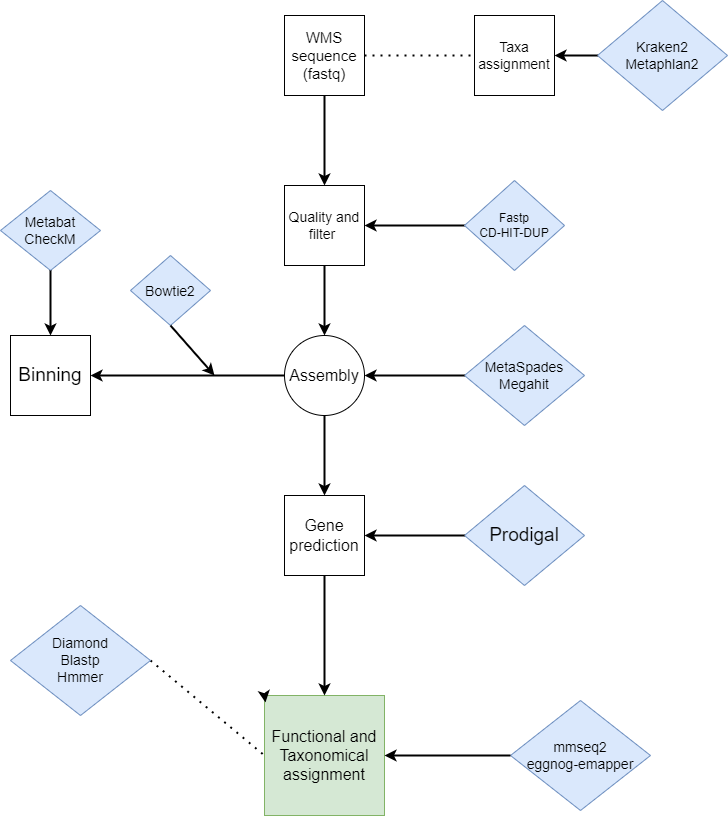

The diagram above was exported from draw.io. Its source (the exported page's mxGraphModel, read from the mxfile embedded in the PNG):
<mxGraphModel dx="1626" dy="899" grid="1" gridSize="10" guides="1" tooltips="1" connect="1" arrows="1" fold="1" page="1" pageScale="1" pageWidth="827" pageHeight="1169" math="0" shadow="0">
  <root>
    <mxCell id="WIyWlLk6GJQsqaUBKTNV-0" />
    <mxCell id="WIyWlLk6GJQsqaUBKTNV-1" parent="WIyWlLk6GJQsqaUBKTNV-0" />
    <mxCell id="RpX9jTzk-kq_9IW6msyB-0" value="&lt;font style=&quot;font-size: 15px;&quot;&gt;WMS sequence (fastq)&lt;/font&gt;" style="whiteSpace=wrap;html=1;aspect=fixed;" vertex="1" parent="WIyWlLk6GJQsqaUBKTNV-1">
      <mxGeometry x="384" y="40" width="80" height="80" as="geometry" />
    </mxCell>
    <mxCell id="RpX9jTzk-kq_9IW6msyB-1" value="&lt;font style=&quot;font-size: 14px;&quot;&gt;Quality and filter&amp;nbsp;&lt;/font&gt;" style="whiteSpace=wrap;html=1;aspect=fixed;" vertex="1" parent="WIyWlLk6GJQsqaUBKTNV-1">
      <mxGeometry x="384" y="210" width="80" height="80" as="geometry" />
    </mxCell>
    <mxCell id="RpX9jTzk-kq_9IW6msyB-3" value="&lt;font style=&quot;font-size: 16px;&quot;&gt;Assembly&lt;/font&gt;" style="ellipse;whiteSpace=wrap;html=1;aspect=fixed;" vertex="1" parent="WIyWlLk6GJQsqaUBKTNV-1">
      <mxGeometry x="384" y="360" width="80" height="80" as="geometry" />
    </mxCell>
    <mxCell id="RpX9jTzk-kq_9IW6msyB-4" value="" style="endArrow=classic;html=1;rounded=0;entryX=0.5;entryY=0;entryDx=0;entryDy=0;exitX=0.5;exitY=1;exitDx=0;exitDy=0;strokeWidth=2;" edge="1" parent="WIyWlLk6GJQsqaUBKTNV-1" source="RpX9jTzk-kq_9IW6msyB-0" target="RpX9jTzk-kq_9IW6msyB-1">
      <mxGeometry width="50" height="50" relative="1" as="geometry">
        <mxPoint x="324" y="240" as="sourcePoint" />
        <mxPoint x="374" y="190" as="targetPoint" />
      </mxGeometry>
    </mxCell>
    <mxCell id="RpX9jTzk-kq_9IW6msyB-5" value="" style="endArrow=classic;html=1;rounded=0;entryX=0.5;entryY=0;entryDx=0;entryDy=0;exitX=0.5;exitY=1;exitDx=0;exitDy=0;strokeWidth=2;" edge="1" parent="WIyWlLk6GJQsqaUBKTNV-1" source="RpX9jTzk-kq_9IW6msyB-1" target="RpX9jTzk-kq_9IW6msyB-3">
      <mxGeometry width="50" height="50" relative="1" as="geometry">
        <mxPoint x="324" y="240" as="sourcePoint" />
        <mxPoint x="374" y="190" as="targetPoint" />
      </mxGeometry>
    </mxCell>
    <mxCell id="RpX9jTzk-kq_9IW6msyB-6" value="&lt;font style=&quot;font-size: 19px;&quot;&gt;Binning&lt;/font&gt;" style="whiteSpace=wrap;html=1;aspect=fixed;" vertex="1" parent="WIyWlLk6GJQsqaUBKTNV-1">
      <mxGeometry x="110" y="360" width="80" height="80" as="geometry" />
    </mxCell>
    <mxCell id="RpX9jTzk-kq_9IW6msyB-7" value="" style="endArrow=classic;html=1;rounded=0;entryX=1;entryY=0.5;entryDx=0;entryDy=0;exitX=0;exitY=0.5;exitDx=0;exitDy=0;strokeWidth=2;" edge="1" parent="WIyWlLk6GJQsqaUBKTNV-1" source="RpX9jTzk-kq_9IW6msyB-8" target="RpX9jTzk-kq_9IW6msyB-1">
      <mxGeometry width="50" height="50" relative="1" as="geometry">
        <mxPoint x="554" y="250" as="sourcePoint" />
        <mxPoint x="374" y="190" as="targetPoint" />
      </mxGeometry>
    </mxCell>
    <mxCell id="RpX9jTzk-kq_9IW6msyB-8" value="Fastp&lt;br&gt;CD-HIT-DUP" style="rhombus;whiteSpace=wrap;html=1;fillColor=#dae8fc;strokeColor=#6c8ebf;" vertex="1" parent="WIyWlLk6GJQsqaUBKTNV-1">
      <mxGeometry x="564" y="205" width="100" height="90" as="geometry" />
    </mxCell>
    <mxCell id="RpX9jTzk-kq_9IW6msyB-10" value="&lt;font style=&quot;font-size: 14px;&quot;&gt;MetaSpades&lt;br&gt;Megahit&lt;/font&gt;" style="rhombus;whiteSpace=wrap;html=1;fillColor=#dae8fc;strokeColor=#6c8ebf;" vertex="1" parent="WIyWlLk6GJQsqaUBKTNV-1">
      <mxGeometry x="564" y="350" width="120" height="100" as="geometry" />
    </mxCell>
    <mxCell id="RpX9jTzk-kq_9IW6msyB-11" value="&lt;font style=&quot;font-size: 14px;&quot;&gt;Metabat&lt;br&gt;CheckM&lt;/font&gt;" style="rhombus;whiteSpace=wrap;html=1;fillColor=#dae8fc;strokeColor=#6c8ebf;" vertex="1" parent="WIyWlLk6GJQsqaUBKTNV-1">
      <mxGeometry x="100" y="215" width="100" height="80" as="geometry" />
    </mxCell>
    <mxCell id="RpX9jTzk-kq_9IW6msyB-12" value="" style="endArrow=classic;html=1;rounded=0;entryX=0.5;entryY=0;entryDx=0;entryDy=0;exitX=0.5;exitY=1;exitDx=0;exitDy=0;strokeWidth=2;" edge="1" parent="WIyWlLk6GJQsqaUBKTNV-1" source="RpX9jTzk-kq_9IW6msyB-11" target="RpX9jTzk-kq_9IW6msyB-6">
      <mxGeometry width="50" height="50" relative="1" as="geometry">
        <mxPoint x="334" y="295" as="sourcePoint" />
        <mxPoint x="234" y="295" as="targetPoint" />
      </mxGeometry>
    </mxCell>
    <mxCell id="RpX9jTzk-kq_9IW6msyB-13" value="" style="endArrow=classic;html=1;rounded=0;entryX=1;entryY=0.5;entryDx=0;entryDy=0;exitX=0;exitY=0.5;exitDx=0;exitDy=0;strokeWidth=2;" edge="1" parent="WIyWlLk6GJQsqaUBKTNV-1" source="RpX9jTzk-kq_9IW6msyB-10" target="RpX9jTzk-kq_9IW6msyB-3">
      <mxGeometry width="50" height="50" relative="1" as="geometry">
        <mxPoint x="574" y="400" as="sourcePoint" />
        <mxPoint x="474" y="400" as="targetPoint" />
      </mxGeometry>
    </mxCell>
    <mxCell id="RpX9jTzk-kq_9IW6msyB-14" value="" style="endArrow=classic;html=1;rounded=0;entryX=1;entryY=0.5;entryDx=0;entryDy=0;exitX=0;exitY=0.5;exitDx=0;exitDy=0;strokeWidth=2;" edge="1" parent="WIyWlLk6GJQsqaUBKTNV-1" source="RpX9jTzk-kq_9IW6msyB-3" target="RpX9jTzk-kq_9IW6msyB-6">
      <mxGeometry width="50" height="50" relative="1" as="geometry">
        <mxPoint x="374" y="390" as="sourcePoint" />
        <mxPoint x="274" y="390" as="targetPoint" />
      </mxGeometry>
    </mxCell>
    <mxCell id="RpX9jTzk-kq_9IW6msyB-15" value="&lt;font style=&quot;font-size: 16px;&quot;&gt;Functional and Taxonomical assignment&lt;/font&gt;" style="whiteSpace=wrap;html=1;aspect=fixed;fillColor=#d5e8d4;strokeColor=#82b366;" vertex="1" parent="WIyWlLk6GJQsqaUBKTNV-1">
      <mxGeometry x="364" y="720" width="120" height="120" as="geometry" />
    </mxCell>
    <mxCell id="RpX9jTzk-kq_9IW6msyB-16" value="" style="endArrow=classic;html=1;rounded=0;exitX=0.5;exitY=1;exitDx=0;exitDy=0;strokeWidth=2;entryX=0.5;entryY=0;entryDx=0;entryDy=0;" edge="1" parent="WIyWlLk6GJQsqaUBKTNV-1" source="RpX9jTzk-kq_9IW6msyB-3" target="RpX9jTzk-kq_9IW6msyB-24">
      <mxGeometry width="50" height="50" relative="1" as="geometry">
        <mxPoint x="434" y="300" as="sourcePoint" />
        <mxPoint x="420" y="520" as="targetPoint" />
      </mxGeometry>
    </mxCell>
    <mxCell id="RpX9jTzk-kq_9IW6msyB-17" value="&lt;font style=&quot;font-size: 14px;&quot;&gt;Bowtie2&lt;/font&gt;" style="rhombus;whiteSpace=wrap;html=1;fontSize=19;fillColor=#dae8fc;strokeColor=#6c8ebf;" vertex="1" parent="WIyWlLk6GJQsqaUBKTNV-1">
      <mxGeometry x="230" y="280" width="80" height="70" as="geometry" />
    </mxCell>
    <mxCell id="RpX9jTzk-kq_9IW6msyB-18" value="" style="endArrow=classic;html=1;rounded=0;strokeWidth=2;exitX=0.5;exitY=1;exitDx=0;exitDy=0;" edge="1" parent="WIyWlLk6GJQsqaUBKTNV-1" source="RpX9jTzk-kq_9IW6msyB-17">
      <mxGeometry width="50" height="50" relative="1" as="geometry">
        <mxPoint x="314" y="370" as="sourcePoint" />
        <mxPoint x="314" y="400" as="targetPoint" />
      </mxGeometry>
    </mxCell>
    <mxCell id="RpX9jTzk-kq_9IW6msyB-19" value="&lt;font style=&quot;font-size: 14px;&quot;&gt;mmseq2&lt;br&gt;eggnog-emapper&lt;/font&gt;" style="rhombus;whiteSpace=wrap;html=1;fillColor=#dae8fc;strokeColor=#6c8ebf;" vertex="1" parent="WIyWlLk6GJQsqaUBKTNV-1">
      <mxGeometry x="610" y="725" width="140" height="110" as="geometry" />
    </mxCell>
    <mxCell id="RpX9jTzk-kq_9IW6msyB-20" value="" style="endArrow=classic;html=1;rounded=0;entryX=1;entryY=0.5;entryDx=0;entryDy=0;exitX=0;exitY=0.5;exitDx=0;exitDy=0;strokeWidth=2;" edge="1" parent="WIyWlLk6GJQsqaUBKTNV-1" source="RpX9jTzk-kq_9IW6msyB-19" target="RpX9jTzk-kq_9IW6msyB-15">
      <mxGeometry width="50" height="50" relative="1" as="geometry">
        <mxPoint x="594" y="520" as="sourcePoint" />
        <mxPoint x="494" y="520" as="targetPoint" />
      </mxGeometry>
    </mxCell>
    <mxCell id="RpX9jTzk-kq_9IW6msyB-21" value="" style="endArrow=none;dashed=1;html=1;dashPattern=1 3;strokeWidth=2;rounded=0;fontSize=13;exitX=1;exitY=0.5;exitDx=0;exitDy=0;entryX=0;entryY=0.5;entryDx=0;entryDy=0;" edge="1" parent="WIyWlLk6GJQsqaUBKTNV-1" source="RpX9jTzk-kq_9IW6msyB-22" target="RpX9jTzk-kq_9IW6msyB-15">
      <mxGeometry width="50" height="50" relative="1" as="geometry">
        <mxPoint x="254" y="600" as="sourcePoint" />
        <mxPoint x="364" y="600" as="targetPoint" />
      </mxGeometry>
    </mxCell>
    <mxCell id="RpX9jTzk-kq_9IW6msyB-22" value="&lt;font style=&quot;font-size: 14px;&quot;&gt;Diamond&lt;br&gt;Blastp&lt;br&gt;Hmmer&lt;/font&gt;" style="rhombus;whiteSpace=wrap;html=1;fontSize=13;fillColor=#dae8fc;strokeColor=#6c8ebf;" vertex="1" parent="WIyWlLk6GJQsqaUBKTNV-1">
      <mxGeometry x="110" y="630" width="140" height="110" as="geometry" />
    </mxCell>
    <mxCell id="RpX9jTzk-kq_9IW6msyB-23" style="edgeStyle=orthogonalEdgeStyle;rounded=0;orthogonalLoop=1;jettySize=auto;html=1;exitX=0;exitY=0;exitDx=0;exitDy=0;entryX=0.008;entryY=0.058;entryDx=0;entryDy=0;entryPerimeter=0;strokeWidth=2;fontSize=13;" edge="1" parent="WIyWlLk6GJQsqaUBKTNV-1" source="RpX9jTzk-kq_9IW6msyB-15" target="RpX9jTzk-kq_9IW6msyB-15">
      <mxGeometry relative="1" as="geometry" />
    </mxCell>
    <mxCell id="RpX9jTzk-kq_9IW6msyB-24" value="&lt;font style=&quot;font-size: 16px;&quot;&gt;Gene prediction&lt;/font&gt;" style="whiteSpace=wrap;html=1;aspect=fixed;fontSize=14;" vertex="1" parent="WIyWlLk6GJQsqaUBKTNV-1">
      <mxGeometry x="384" y="520" width="80" height="80" as="geometry" />
    </mxCell>
    <mxCell id="RpX9jTzk-kq_9IW6msyB-25" value="" style="endArrow=classic;html=1;rounded=0;strokeWidth=2;entryX=0.5;entryY=0;entryDx=0;entryDy=0;exitX=0.5;exitY=1;exitDx=0;exitDy=0;" edge="1" parent="WIyWlLk6GJQsqaUBKTNV-1" source="RpX9jTzk-kq_9IW6msyB-24" target="RpX9jTzk-kq_9IW6msyB-15">
      <mxGeometry width="50" height="50" relative="1" as="geometry">
        <mxPoint x="430" y="610" as="sourcePoint" />
        <mxPoint x="423.5" y="680" as="targetPoint" />
      </mxGeometry>
    </mxCell>
    <mxCell id="RpX9jTzk-kq_9IW6msyB-26" value="&lt;font style=&quot;&quot;&gt;&lt;font style=&quot;font-size: 19px;&quot;&gt;Prodigal&lt;/font&gt;&lt;br&gt;&lt;/font&gt;" style="rhombus;whiteSpace=wrap;html=1;fillColor=#dae8fc;strokeColor=#6c8ebf;" vertex="1" parent="WIyWlLk6GJQsqaUBKTNV-1">
      <mxGeometry x="564" y="510" width="120" height="100" as="geometry" />
    </mxCell>
    <mxCell id="RpX9jTzk-kq_9IW6msyB-27" value="" style="endArrow=classic;html=1;rounded=0;entryX=1;entryY=0.5;entryDx=0;entryDy=0;exitX=0;exitY=0.5;exitDx=0;exitDy=0;strokeWidth=2;" edge="1" parent="WIyWlLk6GJQsqaUBKTNV-1" source="RpX9jTzk-kq_9IW6msyB-26" target="RpX9jTzk-kq_9IW6msyB-24">
      <mxGeometry width="50" height="50" relative="1" as="geometry">
        <mxPoint x="574" y="410" as="sourcePoint" />
        <mxPoint x="474" y="410" as="targetPoint" />
      </mxGeometry>
    </mxCell>
    <mxCell id="RpX9jTzk-kq_9IW6msyB-30" value="" style="endArrow=none;dashed=1;html=1;dashPattern=1 3;strokeWidth=2;rounded=0;fontSize=13;exitX=1;exitY=0.5;exitDx=0;exitDy=0;entryX=0;entryY=0.5;entryDx=0;entryDy=0;" edge="1" parent="WIyWlLk6GJQsqaUBKTNV-1" source="RpX9jTzk-kq_9IW6msyB-0" target="RpX9jTzk-kq_9IW6msyB-32">
      <mxGeometry width="50" height="50" relative="1" as="geometry">
        <mxPoint x="484" y="90" as="sourcePoint" />
        <mxPoint x="610" y="90" as="targetPoint" />
      </mxGeometry>
    </mxCell>
    <mxCell id="RpX9jTzk-kq_9IW6msyB-32" value="&lt;font style=&quot;font-size: 14px;&quot;&gt;Taxa assignment&lt;/font&gt;" style="whiteSpace=wrap;html=1;aspect=fixed;" vertex="1" parent="WIyWlLk6GJQsqaUBKTNV-1">
      <mxGeometry x="574" y="40" width="80" height="80" as="geometry" />
    </mxCell>
    <mxCell id="RpX9jTzk-kq_9IW6msyB-33" value="Kraken2&lt;br&gt;Metaphlan2" style="rhombus;whiteSpace=wrap;html=1;fontSize=14;fillColor=#dae8fc;strokeColor=#6c8ebf;" vertex="1" parent="WIyWlLk6GJQsqaUBKTNV-1">
      <mxGeometry x="697" y="25" width="130" height="110" as="geometry" />
    </mxCell>
    <mxCell id="RpX9jTzk-kq_9IW6msyB-35" value="" style="endArrow=classic;html=1;rounded=0;entryX=1;entryY=0.5;entryDx=0;entryDy=0;strokeWidth=2;" edge="1" parent="WIyWlLk6GJQsqaUBKTNV-1" source="RpX9jTzk-kq_9IW6msyB-33" target="RpX9jTzk-kq_9IW6msyB-32">
      <mxGeometry width="50" height="50" relative="1" as="geometry">
        <mxPoint x="764" y="140" as="sourcePoint" />
        <mxPoint x="664" y="140" as="targetPoint" />
      </mxGeometry>
    </mxCell>
  </root>
</mxGraphModel>